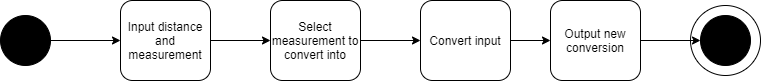

The diagram above was exported from draw.io. Its source (the exported page's mxGraphModel, read from the mxfile embedded in the PNG):
<mxGraphModel dx="868" dy="450" grid="1" gridSize="10" guides="1" tooltips="1" connect="1" arrows="1" fold="1" page="1" pageScale="1" pageWidth="827" pageHeight="1169" math="0" shadow="0">
  <root>
    <mxCell id="0" />
    <mxCell id="1" parent="0" />
    <mxCell id="Q9NqI1WToXdxHsKw9YPr-12" value="" style="ellipse;whiteSpace=wrap;html=1;aspect=fixed;fillColor=#FFFFFF;" vertex="1" parent="1">
      <mxGeometry x="710" y="75" width="70" height="70" as="geometry" />
    </mxCell>
    <mxCell id="Q9NqI1WToXdxHsKw9YPr-5" style="edgeStyle=orthogonalEdgeStyle;rounded=0;orthogonalLoop=1;jettySize=auto;html=1;" edge="1" parent="1" source="Q9NqI1WToXdxHsKw9YPr-1" target="Q9NqI1WToXdxHsKw9YPr-2">
      <mxGeometry relative="1" as="geometry" />
    </mxCell>
    <mxCell id="Q9NqI1WToXdxHsKw9YPr-1" value="" style="ellipse;whiteSpace=wrap;html=1;aspect=fixed;fillColor=#000000;" vertex="1" parent="1">
      <mxGeometry x="20" y="85" width="50" height="50" as="geometry" />
    </mxCell>
    <mxCell id="Q9NqI1WToXdxHsKw9YPr-4" style="edgeStyle=orthogonalEdgeStyle;rounded=0;orthogonalLoop=1;jettySize=auto;html=1;" edge="1" parent="1" source="Q9NqI1WToXdxHsKw9YPr-2" target="Q9NqI1WToXdxHsKw9YPr-3">
      <mxGeometry relative="1" as="geometry" />
    </mxCell>
    <mxCell id="Q9NqI1WToXdxHsKw9YPr-2" value="Input distance and measurement" style="rounded=1;whiteSpace=wrap;html=1;fillColor=#FFFFFF;" vertex="1" parent="1">
      <mxGeometry x="140" y="70" width="90" height="80" as="geometry" />
    </mxCell>
    <mxCell id="Q9NqI1WToXdxHsKw9YPr-7" style="edgeStyle=orthogonalEdgeStyle;rounded=0;orthogonalLoop=1;jettySize=auto;html=1;entryX=0;entryY=0.5;entryDx=0;entryDy=0;" edge="1" parent="1" source="Q9NqI1WToXdxHsKw9YPr-3" target="Q9NqI1WToXdxHsKw9YPr-6">
      <mxGeometry relative="1" as="geometry" />
    </mxCell>
    <mxCell id="Q9NqI1WToXdxHsKw9YPr-3" value="Select measurement to convert into" style="rounded=1;whiteSpace=wrap;html=1;fillColor=#FFFFFF;" vertex="1" parent="1">
      <mxGeometry x="290" y="70" width="90" height="80" as="geometry" />
    </mxCell>
    <mxCell id="Q9NqI1WToXdxHsKw9YPr-9" style="edgeStyle=orthogonalEdgeStyle;rounded=0;orthogonalLoop=1;jettySize=auto;html=1;entryX=0;entryY=0.5;entryDx=0;entryDy=0;" edge="1" parent="1" source="Q9NqI1WToXdxHsKw9YPr-6" target="Q9NqI1WToXdxHsKw9YPr-8">
      <mxGeometry relative="1" as="geometry" />
    </mxCell>
    <mxCell id="Q9NqI1WToXdxHsKw9YPr-6" value="Convert input" style="rounded=1;whiteSpace=wrap;html=1;fillColor=#FFFFFF;" vertex="1" parent="1">
      <mxGeometry x="440" y="70" width="90" height="80" as="geometry" />
    </mxCell>
    <mxCell id="Q9NqI1WToXdxHsKw9YPr-11" style="edgeStyle=orthogonalEdgeStyle;rounded=0;orthogonalLoop=1;jettySize=auto;html=1;entryX=0;entryY=0.5;entryDx=0;entryDy=0;" edge="1" parent="1" source="Q9NqI1WToXdxHsKw9YPr-8" target="Q9NqI1WToXdxHsKw9YPr-10">
      <mxGeometry relative="1" as="geometry" />
    </mxCell>
    <mxCell id="Q9NqI1WToXdxHsKw9YPr-8" value="Output new conversion" style="rounded=1;whiteSpace=wrap;html=1;fillColor=#FFFFFF;" vertex="1" parent="1">
      <mxGeometry x="570" y="70" width="90" height="80" as="geometry" />
    </mxCell>
    <mxCell id="Q9NqI1WToXdxHsKw9YPr-10" value="" style="ellipse;whiteSpace=wrap;html=1;aspect=fixed;fillColor=#000000;" vertex="1" parent="1">
      <mxGeometry x="720" y="85" width="50" height="50" as="geometry" />
    </mxCell>
  </root>
</mxGraphModel>